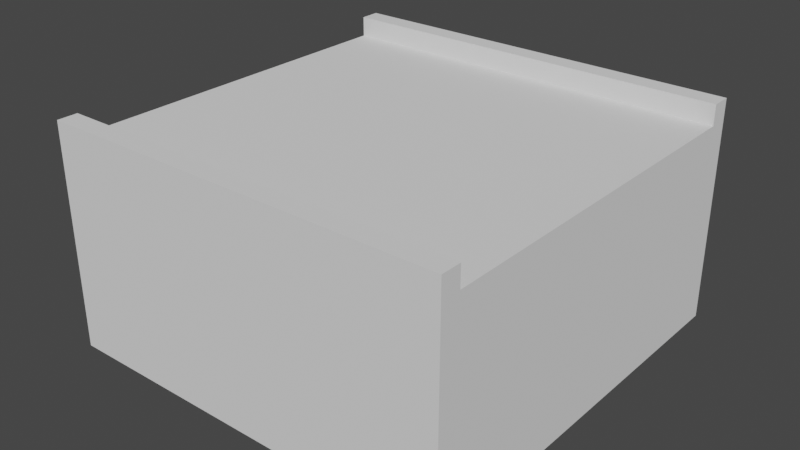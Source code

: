 # Source: line_long.blend  (saved by Blender 2.93.21; exported with 4.5.12 LTS)
import bpy
from mathutils import Matrix  # noqa: F401  (used for matrix-valued properties, if any)

bpy.ops.wm.read_factory_settings(use_empty=True)
scene = bpy.context.scene
scene.name = 'Scene'

# ---- collections
col_collection = bpy.data.collections.new('Collection'); scene.collection.children.link(col_collection)

# ---- world
world_world = bpy.data.worlds.new('World'); scene.world = world_world
world_world.use_nodes = True; world_world.node_tree.nodes.clear()
_N = world_world.node_tree.nodes; _L = world_world.node_tree.links
n0 = _N.new('ShaderNodeOutputWorld'); n0.name = 'World Output'; n0.location = (300, 300)
n1 = _N.new('ShaderNodeBackground'); n1.name = 'Background'; n1.location = (10, 300)
n1.inputs[0].default_value = (0.05088, 0.05088, 0.05088, 1.0)
_L.new(n1.outputs[0], n0.inputs[0])
n0.is_active_output = True
world_world.color = (0.05088, 0.05088, 0.05088)
world_world.use_sun_shadow = False
world_world.sun_shadow_jitter_overblur = 0.0

# ---- meshes
me_plane_021 = bpy.data.meshes.new('Plane.021')
me_plane_021.from_pydata([(-1.0, -1.0, 0.0), (1.0, -1.0, 0.0), (-1.0, 1.0, 0.0), (1.0, 1.0, 0.0), (-1.0, 1.0, 1.0), (-1.0, -1.0, 1.0), (1.0, -1.0, 1.0), (1.0, 1.0, 1.0), (-1.0, 0.9, 1.0), (1.0, 0.9, 1.0), (1.0, -0.9, 1.0), (-1.0, -0.9, 1.0), (-1.0, -0.9, 1.1), (-1.0, -1.0, 1.1), (1.0, -1.0, 1.1), (1.0, 0.9, 1.1), (1.0, 1.0, 1.1), (-1.0, 1.0, 1.1), (-1.0, 0.9, 1.1), (1.0, -0.9, 1.1)], [], [(0, 2, 3, 1), (3, 2, 4, 7), (0, 1, 6, 5), (1, 3, 7, 9, 10, 6), (2, 0, 5, 11, 8, 4), (15, 16, 17, 18), (10, 9, 8, 11), (11, 5, 13, 12), (7, 4, 17, 16), (6, 10, 19, 14), (5, 6, 14, 13), (9, 7, 16, 15), (10, 11, 12, 19), (12, 13, 14, 19), (4, 8, 18, 17), (15, 18, 8, 9)])
_uv = me_plane_021.uv_layers.new(name='UVMap')
_uv.uv.foreach_set('vector', [0.0, 0.0, 0.0, 1.0, 1.0, 1.0, 1.0, 0.0, 1.0, 1.0, 0.0, 1.0, 0.0, 1.0, 1.0, 1.0, 0.0, 0.0, 1.0, 0.0, 1.0, 0.0, 0.0, 0.0, 1.0, 0.0, 1.0, 1.0, 1.0, 1.0, 1.0, 0.9293, 1.0, 0.07214, 1.0, 0.0, 0.0, 1.0, 0.0, 0.0, 0.0, 0.0, 0.0, 0.06147, 0.0, 0.9401, 0.0, 1.0, 1.0, 0.9293, 1.0, 1.0, 0.0, 1.0, 0.0, 0.9401, 1.0, 0.07214, 1.0, 0.9293, 0.0, 0.9401, 0.0, 0.06147, 0.0, 0.06147, 0.0, 0.0, 0.0, 0.0, 0.0, 0.06147, 1.0, 1.0, 0.0, 1.0, 0.0, 1.0, 1.0, 1.0, 1.0, 0.0, 1.0, 0.07214, 1.0, 0.07214, 1.0, 0.0, 0.0, 0.0, 1.0, 0.0, 1.0, 0.0, 0.0, 0.0, 1.0, 0.9293, 1.0, 1.0, 1.0, 1.0, 1.0, 0.9293, 1.0, 0.07214, 0.0, 0.06147, 0.0, 0.06147, 1.0, 0.07214, 0.0, 0.06147, 0.0, 0.0, 1.0, 0.0, 1.0, 0.07214, 0.0, 1.0, 0.0, 0.9401, 0.0, 0.9401, 0.0, 1.0, 1.0, 0.9293, 0.0, 0.9401, 0.0, 0.9401, 1.0, 0.9293])
me_plane_021.use_remesh_fix_poles = True
me_plane_021.use_remesh_preserve_attributes = False
me_plane_021.update()

# ---- objects
ob_line_long = bpy.data.objects.new('line long', me_plane_021)

# ---- transforms, parenting, visibility, modifiers, constraints
ob_line_long.location = (0.0, 0.0, 0.0)

# ---- collection membership
col_collection.objects.link(ob_line_long)

# ---- scene / render settings (as saved in the file)
scene.frame_start = 1; scene.frame_end = 250; scene.frame_set(1)
scene.render.engine = 'BLENDER_EEVEE_NEXT'
scene.cycles.use_denoising = False
scene.cycles.samples = 128
scene.cycles.sampling_pattern = 'TABULATED_SOBOL'
scene.cycles.use_adaptive_sampling = False
scene.cycles.use_light_tree = False
scene.view_settings.view_transform = 'Filmic'
bpy.context.view_layer.update()

# ---- added for rendering (the .blend has no active camera and no usable light): camera, sun
cam_auto = bpy.data.cameras.new('AutoCamera')
cam_auto.lens = 50.0
cam_auto.sensor_width = 36.0
cam_auto.clip_end = 1000.0
ob_auto_camera = bpy.data.objects.new('AutoCamera', cam_auto)
scene.collection.objects.link(ob_auto_camera)
ob_auto_camera.location = (2.80787, -3.36944, 2.7963)
ob_auto_camera.rotation_euler = (1.09748, -7.21219e-08, 0.694738)
scene.camera = ob_auto_camera
light_auto_sun = bpy.data.lights.new('AutoSun', 'SUN')
light_auto_sun.energy = 3.0
light_auto_sun.angle = 0.0523599
ob_auto_sun = bpy.data.objects.new('AutoSun', light_auto_sun)
scene.collection.objects.link(ob_auto_sun)
ob_auto_sun.rotation_euler = (0.872665, 0.174533, 0.523599)
bpy.context.view_layer.update()
